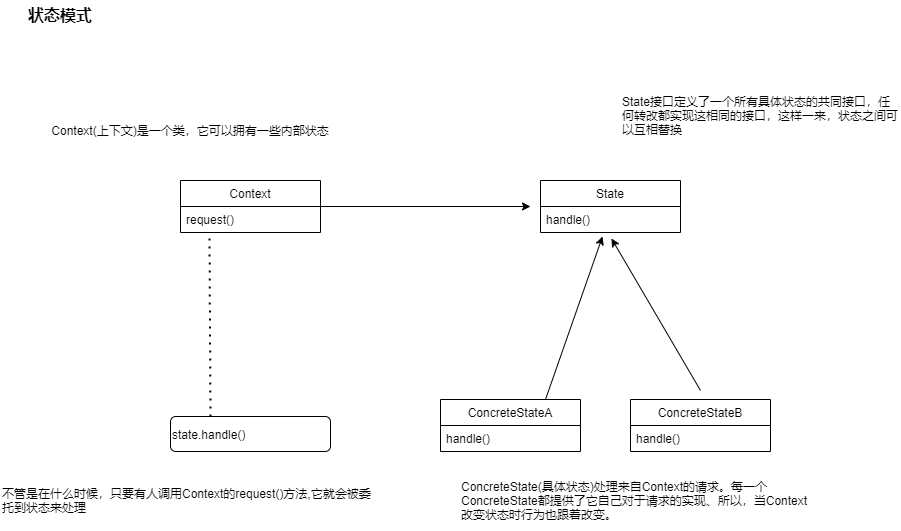

The diagram above was exported from draw.io. Its source (the exported page's mxGraphModel, read from the mxfile embedded in the PNG):
<mxGraphModel dx="1929" dy="865" grid="1" gridSize="10" guides="1" tooltips="1" connect="1" arrows="1" fold="1" page="1" pageScale="1" pageWidth="827" pageHeight="1169" math="0" shadow="0">
  <root>
    <mxCell id="0" />
    <mxCell id="1" parent="0" />
    <mxCell id="q0j6Gt7UZjLgM0TqB5TQ-5" value="State" style="swimlane;fontStyle=0;childLayout=stackLayout;horizontal=1;startSize=26;fillColor=none;horizontalStack=0;resizeParent=1;resizeParentMax=0;resizeLast=0;collapsible=1;marginBottom=0;" vertex="1" parent="1">
      <mxGeometry x="420" y="340" width="140" height="52" as="geometry" />
    </mxCell>
    <mxCell id="q0j6Gt7UZjLgM0TqB5TQ-8" value="handle()" style="text;strokeColor=none;fillColor=none;align=left;verticalAlign=top;spacingLeft=4;spacingRight=4;overflow=hidden;rotatable=0;points=[[0,0.5],[1,0.5]];portConstraint=eastwest;" vertex="1" parent="q0j6Gt7UZjLgM0TqB5TQ-5">
      <mxGeometry y="26" width="140" height="26" as="geometry" />
    </mxCell>
    <mxCell id="q0j6Gt7UZjLgM0TqB5TQ-19" style="edgeStyle=orthogonalEdgeStyle;rounded=0;orthogonalLoop=1;jettySize=auto;html=1;" edge="1" parent="1" source="q0j6Gt7UZjLgM0TqB5TQ-9">
      <mxGeometry relative="1" as="geometry">
        <mxPoint x="410" y="366" as="targetPoint" />
      </mxGeometry>
    </mxCell>
    <mxCell id="q0j6Gt7UZjLgM0TqB5TQ-9" value="Context" style="swimlane;fontStyle=0;childLayout=stackLayout;horizontal=1;startSize=26;fillColor=none;horizontalStack=0;resizeParent=1;resizeParentMax=0;resizeLast=0;collapsible=1;marginBottom=0;" vertex="1" parent="1">
      <mxGeometry x="60" y="340" width="140" height="52" as="geometry" />
    </mxCell>
    <mxCell id="q0j6Gt7UZjLgM0TqB5TQ-11" value="request()" style="text;strokeColor=none;fillColor=none;align=left;verticalAlign=top;spacingLeft=4;spacingRight=4;overflow=hidden;rotatable=0;points=[[0,0.5],[1,0.5]];portConstraint=eastwest;" vertex="1" parent="q0j6Gt7UZjLgM0TqB5TQ-9">
      <mxGeometry y="26" width="140" height="26" as="geometry" />
    </mxCell>
    <mxCell id="q0j6Gt7UZjLgM0TqB5TQ-13" value="ConcreteStateA" style="swimlane;fontStyle=0;childLayout=stackLayout;horizontal=1;startSize=26;fillColor=none;horizontalStack=0;resizeParent=1;resizeParentMax=0;resizeLast=0;collapsible=1;marginBottom=0;" vertex="1" parent="1">
      <mxGeometry x="320" y="559" width="140" height="52" as="geometry" />
    </mxCell>
    <mxCell id="q0j6Gt7UZjLgM0TqB5TQ-14" value="handle()" style="text;strokeColor=none;fillColor=none;align=left;verticalAlign=top;spacingLeft=4;spacingRight=4;overflow=hidden;rotatable=0;points=[[0,0.5],[1,0.5]];portConstraint=eastwest;" vertex="1" parent="q0j6Gt7UZjLgM0TqB5TQ-13">
      <mxGeometry y="26" width="140" height="26" as="geometry" />
    </mxCell>
    <mxCell id="q0j6Gt7UZjLgM0TqB5TQ-15" value="ConcreteStateB" style="swimlane;fontStyle=0;childLayout=stackLayout;horizontal=1;startSize=26;fillColor=none;horizontalStack=0;resizeParent=1;resizeParentMax=0;resizeLast=0;collapsible=1;marginBottom=0;" vertex="1" parent="1">
      <mxGeometry x="510" y="559" width="140" height="52" as="geometry" />
    </mxCell>
    <mxCell id="q0j6Gt7UZjLgM0TqB5TQ-16" value="handle()" style="text;strokeColor=none;fillColor=none;align=left;verticalAlign=top;spacingLeft=4;spacingRight=4;overflow=hidden;rotatable=0;points=[[0,0.5],[1,0.5]];portConstraint=eastwest;" vertex="1" parent="q0j6Gt7UZjLgM0TqB5TQ-15">
      <mxGeometry y="26" width="140" height="26" as="geometry" />
    </mxCell>
    <mxCell id="q0j6Gt7UZjLgM0TqB5TQ-18" value="state.handle()" style="rounded=1;whiteSpace=wrap;html=1;align=left;" vertex="1" parent="1">
      <mxGeometry x="50" y="576" width="160" height="35" as="geometry" />
    </mxCell>
    <mxCell id="q0j6Gt7UZjLgM0TqB5TQ-21" value="" style="endArrow=classic;html=1;rounded=0;exitX=0.75;exitY=0;exitDx=0;exitDy=0;entryX=0.443;entryY=1.154;entryDx=0;entryDy=0;entryPerimeter=0;" edge="1" parent="1" source="q0j6Gt7UZjLgM0TqB5TQ-13" target="q0j6Gt7UZjLgM0TqB5TQ-8">
      <mxGeometry width="50" height="50" relative="1" as="geometry">
        <mxPoint x="390" y="470" as="sourcePoint" />
        <mxPoint x="440" y="420" as="targetPoint" />
      </mxGeometry>
    </mxCell>
    <mxCell id="q0j6Gt7UZjLgM0TqB5TQ-22" value="" style="endArrow=classic;html=1;rounded=0;entryX=0.507;entryY=1.231;entryDx=0;entryDy=0;entryPerimeter=0;" edge="1" parent="1" target="q0j6Gt7UZjLgM0TqB5TQ-8">
      <mxGeometry width="50" height="50" relative="1" as="geometry">
        <mxPoint x="580" y="550" as="sourcePoint" />
        <mxPoint x="440" y="420" as="targetPoint" />
      </mxGeometry>
    </mxCell>
    <mxCell id="q0j6Gt7UZjLgM0TqB5TQ-23" value="" style="endArrow=none;dashed=1;html=1;dashPattern=1 3;strokeWidth=2;rounded=0;exitX=0.25;exitY=0;exitDx=0;exitDy=0;entryX=0.207;entryY=1.154;entryDx=0;entryDy=0;entryPerimeter=0;" edge="1" parent="1" source="q0j6Gt7UZjLgM0TqB5TQ-18" target="q0j6Gt7UZjLgM0TqB5TQ-11">
      <mxGeometry width="50" height="50" relative="1" as="geometry">
        <mxPoint x="390" y="470" as="sourcePoint" />
        <mxPoint x="440" y="420" as="targetPoint" />
      </mxGeometry>
    </mxCell>
    <mxCell id="q0j6Gt7UZjLgM0TqB5TQ-24" value="State接口定义了一个所有具体状态的共同接口，任何转改都实现这相同的接口，这样一来，状态之间可以互相替换" style="text;html=1;strokeColor=none;fillColor=none;align=left;verticalAlign=middle;whiteSpace=wrap;rounded=0;" vertex="1" parent="1">
      <mxGeometry x="500" y="250" width="280" height="50" as="geometry" />
    </mxCell>
    <mxCell id="q0j6Gt7UZjLgM0TqB5TQ-25" value="Context(上下文)是一个类，它可以拥有一些内部状态" style="text;html=1;strokeColor=none;fillColor=none;align=center;verticalAlign=middle;whiteSpace=wrap;rounded=0;" vertex="1" parent="1">
      <mxGeometry x="-100" y="260" width="340" height="60" as="geometry" />
    </mxCell>
    <mxCell id="q0j6Gt7UZjLgM0TqB5TQ-26" value="不管是在什么时候，只要有人调用Context的request()方法,它就会被委托到状态来处理" style="text;html=1;strokeColor=none;fillColor=none;align=left;verticalAlign=middle;whiteSpace=wrap;rounded=0;" vertex="1" parent="1">
      <mxGeometry x="-120" y="630" width="380" height="60" as="geometry" />
    </mxCell>
    <mxCell id="q0j6Gt7UZjLgM0TqB5TQ-27" value="&lt;div style=&quot;text-align: left&quot;&gt;&lt;span&gt;ConcreteState(具体状态)处理来自Context的请求。每一个&lt;/span&gt;&lt;span&gt;ConcreteState都提供了它自己对于请求的实现、所以，当Context改变状态时行为也跟着改变。&lt;/span&gt;&lt;/div&gt;" style="text;html=1;strokeColor=none;fillColor=none;align=center;verticalAlign=middle;whiteSpace=wrap;rounded=0;" vertex="1" parent="1">
      <mxGeometry x="340" y="630" width="350" height="60" as="geometry" />
    </mxCell>
    <mxCell id="q0j6Gt7UZjLgM0TqB5TQ-28" value="&lt;font style=&quot;font-size: 16px&quot;&gt;状态模式&lt;/font&gt;" style="text;html=1;strokeColor=none;fillColor=none;align=center;verticalAlign=middle;whiteSpace=wrap;rounded=0;fontStyle=1" vertex="1" parent="1">
      <mxGeometry x="-120" y="160" width="120" height="30" as="geometry" />
    </mxCell>
  </root>
</mxGraphModel>